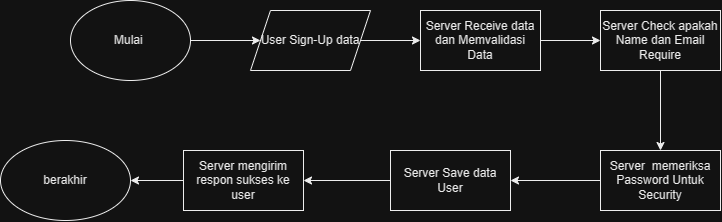

The diagram above was exported from draw.io. Its source (the exported page's mxGraphModel, read from the mxfile embedded in the PNG):
<mxGraphModel dx="1467" dy="793" grid="1" gridSize="10" guides="1" tooltips="1" connect="1" arrows="1" fold="1" page="1" pageScale="1" pageWidth="850" pageHeight="1100" math="0" shadow="0">
  <root>
    <mxCell id="0" />
    <mxCell id="1" parent="0" />
    <mxCell id="eRE5lwPFCIDCGsZ-M233-3" value="" style="edgeStyle=orthogonalEdgeStyle;rounded=0;orthogonalLoop=1;jettySize=auto;html=1;" edge="1" parent="1" source="eRE5lwPFCIDCGsZ-M233-1" target="eRE5lwPFCIDCGsZ-M233-2">
      <mxGeometry relative="1" as="geometry" />
    </mxCell>
    <mxCell id="eRE5lwPFCIDCGsZ-M233-1" value="Mulai&amp;nbsp;" style="ellipse;whiteSpace=wrap;html=1;" vertex="1" parent="1">
      <mxGeometry x="100" y="90" width="120" height="80" as="geometry" />
    </mxCell>
    <mxCell id="eRE5lwPFCIDCGsZ-M233-5" value="" style="edgeStyle=orthogonalEdgeStyle;rounded=0;orthogonalLoop=1;jettySize=auto;html=1;" edge="1" parent="1" source="eRE5lwPFCIDCGsZ-M233-2" target="eRE5lwPFCIDCGsZ-M233-4">
      <mxGeometry relative="1" as="geometry" />
    </mxCell>
    <mxCell id="eRE5lwPFCIDCGsZ-M233-2" value="User Sign-Up data" style="shape=parallelogram;perimeter=parallelogramPerimeter;whiteSpace=wrap;html=1;fixedSize=1;" vertex="1" parent="1">
      <mxGeometry x="280" y="100" width="120" height="60" as="geometry" />
    </mxCell>
    <mxCell id="eRE5lwPFCIDCGsZ-M233-7" value="" style="edgeStyle=orthogonalEdgeStyle;rounded=0;orthogonalLoop=1;jettySize=auto;html=1;" edge="1" parent="1" source="eRE5lwPFCIDCGsZ-M233-4" target="eRE5lwPFCIDCGsZ-M233-6">
      <mxGeometry relative="1" as="geometry" />
    </mxCell>
    <mxCell id="eRE5lwPFCIDCGsZ-M233-4" value="Server Receive data dan Memvalidasi Data" style="whiteSpace=wrap;html=1;" vertex="1" parent="1">
      <mxGeometry x="450" y="100" width="120" height="60" as="geometry" />
    </mxCell>
    <mxCell id="eRE5lwPFCIDCGsZ-M233-9" value="" style="edgeStyle=orthogonalEdgeStyle;rounded=0;orthogonalLoop=1;jettySize=auto;html=1;" edge="1" parent="1" source="eRE5lwPFCIDCGsZ-M233-6" target="eRE5lwPFCIDCGsZ-M233-8">
      <mxGeometry relative="1" as="geometry" />
    </mxCell>
    <mxCell id="eRE5lwPFCIDCGsZ-M233-6" value="Server Check apakah Name dan Email Require" style="whiteSpace=wrap;html=1;" vertex="1" parent="1">
      <mxGeometry x="630" y="100" width="120" height="60" as="geometry" />
    </mxCell>
    <mxCell id="eRE5lwPFCIDCGsZ-M233-11" value="" style="edgeStyle=orthogonalEdgeStyle;rounded=0;orthogonalLoop=1;jettySize=auto;html=1;" edge="1" parent="1" source="eRE5lwPFCIDCGsZ-M233-8" target="eRE5lwPFCIDCGsZ-M233-10">
      <mxGeometry relative="1" as="geometry" />
    </mxCell>
    <mxCell id="eRE5lwPFCIDCGsZ-M233-8" value="Server&amp;nbsp; memeriksa Password Untuk Security" style="whiteSpace=wrap;html=1;" vertex="1" parent="1">
      <mxGeometry x="630" y="240" width="120" height="60" as="geometry" />
    </mxCell>
    <mxCell id="eRE5lwPFCIDCGsZ-M233-13" value="" style="edgeStyle=orthogonalEdgeStyle;rounded=0;orthogonalLoop=1;jettySize=auto;html=1;" edge="1" parent="1" source="eRE5lwPFCIDCGsZ-M233-10" target="eRE5lwPFCIDCGsZ-M233-12">
      <mxGeometry relative="1" as="geometry" />
    </mxCell>
    <mxCell id="eRE5lwPFCIDCGsZ-M233-10" value="Server Save data User" style="whiteSpace=wrap;html=1;" vertex="1" parent="1">
      <mxGeometry x="420" y="240" width="120" height="60" as="geometry" />
    </mxCell>
    <mxCell id="eRE5lwPFCIDCGsZ-M233-15" value="" style="edgeStyle=orthogonalEdgeStyle;rounded=0;orthogonalLoop=1;jettySize=auto;html=1;" edge="1" parent="1" source="eRE5lwPFCIDCGsZ-M233-12" target="eRE5lwPFCIDCGsZ-M233-14">
      <mxGeometry relative="1" as="geometry" />
    </mxCell>
    <mxCell id="eRE5lwPFCIDCGsZ-M233-12" value="Server mengirim respon sukses ke user" style="whiteSpace=wrap;html=1;" vertex="1" parent="1">
      <mxGeometry x="213" y="240" width="120" height="60" as="geometry" />
    </mxCell>
    <mxCell id="eRE5lwPFCIDCGsZ-M233-14" value="berakhir" style="ellipse;whiteSpace=wrap;html=1;" vertex="1" parent="1">
      <mxGeometry x="30" y="230" width="130" height="80" as="geometry" />
    </mxCell>
  </root>
</mxGraphModel>